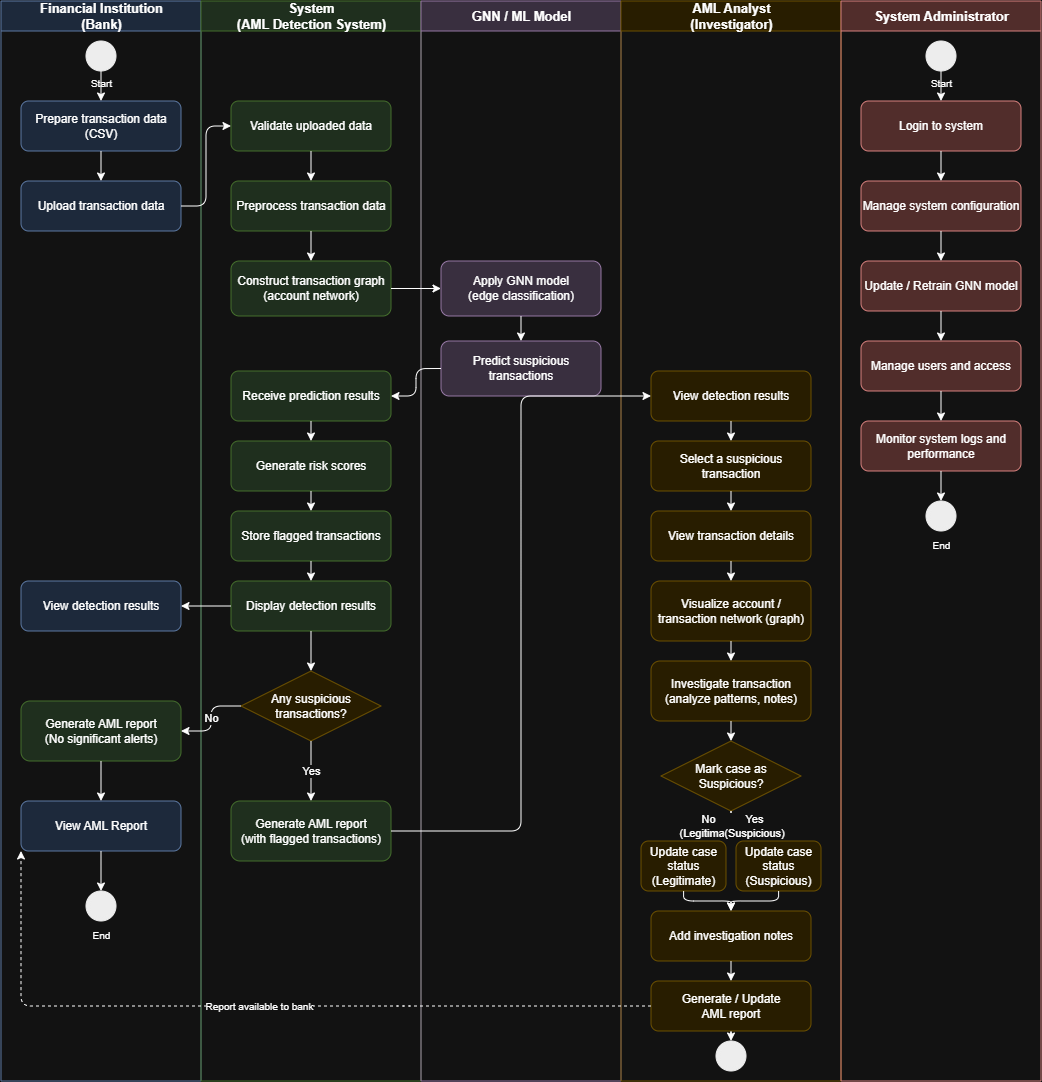

The diagram above was exported from draw.io. Its source (the exported page's mxGraphModel, read from the mxfile embedded in the PNG):
<mxGraphModel dx="2060" dy="1124" grid="1" gridSize="10" guides="1" tooltips="1" connect="1" arrows="1" fold="1" page="1" pageScale="1" pageWidth="1600" pageHeight="1400" math="0" shadow="0">
  <root>
    <mxCell id="0" />
    <mxCell id="1" parent="0" />
    <mxCell id="lane_bank" parent="1" style="swimlane;html=1;startSize=30;fillColor=#dae8fc;strokeColor=#6c8ebf;fontStyle=1;fontSize=13;verticalAlign=middle;" value="Financial Institution&#10;(Bank)" vertex="1">
      <mxGeometry height="1080" width="200" as="geometry" />
    </mxCell>
    <mxCell id="b_start" parent="lane_bank" style="ellipse;whiteSpace=wrap;html=1;fillColor=#000000;strokeColor=#000000;" value="" vertex="1">
      <mxGeometry height="30" width="30" x="85" y="40" as="geometry" />
    </mxCell>
    <mxCell id="b_start_lbl" parent="lane_bank" style="text;html=1;align=center;fontSize=10;" value="Start" vertex="1">
      <mxGeometry height="16" width="60" x="70" y="70" as="geometry" />
    </mxCell>
    <mxCell id="b_prepare" parent="lane_bank" style="rounded=1;whiteSpace=wrap;html=1;fillColor=#dae8fc;strokeColor=#6c8ebf;" value="Prepare transaction data (CSV)" vertex="1">
      <mxGeometry height="50" width="160" x="20" y="100" as="geometry" />
    </mxCell>
    <mxCell id="b_upload" parent="lane_bank" style="rounded=1;whiteSpace=wrap;html=1;fillColor=#dae8fc;strokeColor=#6c8ebf;" value="Upload transaction data" vertex="1">
      <mxGeometry height="50" width="160" x="20" y="180" as="geometry" />
    </mxCell>
    <mxCell id="b_view_results" parent="lane_bank" style="rounded=1;whiteSpace=wrap;html=1;fillColor=#dae8fc;strokeColor=#6c8ebf;" value="View detection results" vertex="1">
      <mxGeometry height="50" width="160" x="20" y="580" as="geometry" />
    </mxCell>
    <mxCell id="b_report_no" parent="lane_bank" style="rounded=1;whiteSpace=wrap;html=1;fillColor=#d5e8d4;strokeColor=#82b366;" value="Generate AML report&#10;(No significant alerts)" vertex="1">
      <mxGeometry height="60" width="160" x="20" y="700" as="geometry" />
    </mxCell>
    <mxCell id="b_view_report" parent="lane_bank" style="rounded=1;whiteSpace=wrap;html=1;fillColor=#dae8fc;strokeColor=#6c8ebf;" value="View AML Report" vertex="1">
      <mxGeometry height="50" width="160" x="20" y="800" as="geometry" />
    </mxCell>
    <mxCell id="b_end" parent="lane_bank" style="ellipse;shape=doubleEllipse;whiteSpace=wrap;html=1;fillColor=#000000;strokeColor=#000000;" value="" vertex="1">
      <mxGeometry height="30" width="30" x="85" y="890" as="geometry" />
    </mxCell>
    <mxCell id="b_end_lbl" parent="lane_bank" style="text;html=1;align=center;fontSize=10;" value="End" vertex="1">
      <mxGeometry height="16" width="60" x="70" y="922" as="geometry" />
    </mxCell>
    <mxCell id="lane_system" parent="1" style="swimlane;html=1;startSize=30;fillColor=#d5e8d4;strokeColor=#82b366;fontStyle=1;fontSize=13;verticalAlign=middle;" value="System&#10;(AML Detection System)" vertex="1">
      <mxGeometry height="1080" width="220" x="200" as="geometry" />
    </mxCell>
    <mxCell id="s_validate" parent="lane_system" style="rounded=1;whiteSpace=wrap;html=1;fillColor=#d5e8d4;strokeColor=#82b366;" value="Validate uploaded data" vertex="1">
      <mxGeometry height="50" width="160" x="30" y="100" as="geometry" />
    </mxCell>
    <mxCell id="s_preprocess" parent="lane_system" style="rounded=1;whiteSpace=wrap;html=1;fillColor=#d5e8d4;strokeColor=#82b366;" value="Preprocess transaction data" vertex="1">
      <mxGeometry height="50" width="160" x="30" y="180" as="geometry" />
    </mxCell>
    <mxCell id="s_construct" parent="lane_system" style="rounded=1;whiteSpace=wrap;html=1;fillColor=#d5e8d4;strokeColor=#82b366;" value="Construct transaction graph (account network)" vertex="1">
      <mxGeometry height="55" width="160" x="30" y="260" as="geometry" />
    </mxCell>
    <mxCell id="s_receive" parent="lane_system" style="rounded=1;whiteSpace=wrap;html=1;fillColor=#d5e8d4;strokeColor=#82b366;" value="Receive prediction results" vertex="1">
      <mxGeometry height="50" width="160" x="30" y="370" as="geometry" />
    </mxCell>
    <mxCell id="s_riskscores" parent="lane_system" style="rounded=1;whiteSpace=wrap;html=1;fillColor=#d5e8d4;strokeColor=#82b366;" value="Generate risk scores" vertex="1">
      <mxGeometry height="50" width="160" x="30" y="440" as="geometry" />
    </mxCell>
    <mxCell id="s_storeflag" parent="lane_system" style="rounded=1;whiteSpace=wrap;html=1;fillColor=#d5e8d4;strokeColor=#82b366;" value="Store flagged transactions" vertex="1">
      <mxGeometry height="50" width="160" x="30" y="510" as="geometry" />
    </mxCell>
    <mxCell id="s_display" parent="lane_system" style="rounded=1;whiteSpace=wrap;html=1;fillColor=#d5e8d4;strokeColor=#82b366;" value="Display detection results" vertex="1">
      <mxGeometry height="50" width="160" x="30" y="580" as="geometry" />
    </mxCell>
    <mxCell id="s_decision" parent="lane_system" style="rhombus;whiteSpace=wrap;html=1;fillColor=#fff2cc;strokeColor=#d6b656;" value="Any suspicious&#10;transactions?" vertex="1">
      <mxGeometry height="70" width="140" x="40" y="670" as="geometry" />
    </mxCell>
    <mxCell id="s_report_yes" parent="lane_system" style="rounded=1;whiteSpace=wrap;html=1;fillColor=#d5e8d4;strokeColor=#82b366;" value="Generate AML report&#10;(with flagged transactions)" vertex="1">
      <mxGeometry height="60" width="160" x="30" y="800" as="geometry" />
    </mxCell>
    <mxCell id="lane_gnn" parent="1" style="swimlane;html=1;startSize=30;fillColor=#e1d5e7;strokeColor=#9673a6;fontStyle=1;fontSize=13;verticalAlign=middle;" value="GNN / ML Model" vertex="1">
      <mxGeometry height="1080" width="200" x="420" as="geometry" />
    </mxCell>
    <mxCell id="g_apply" parent="lane_gnn" style="rounded=1;whiteSpace=wrap;html=1;fillColor=#e1d5e7;strokeColor=#9673a6;" value="Apply GNN model&#10;(edge classification)" vertex="1">
      <mxGeometry height="55" width="160" x="20" y="260" as="geometry" />
    </mxCell>
    <mxCell id="g_predict" parent="lane_gnn" style="rounded=1;whiteSpace=wrap;html=1;fillColor=#e1d5e7;strokeColor=#9673a6;" value="Predict suspicious transactions" vertex="1">
      <mxGeometry height="55" width="160" x="20" y="340" as="geometry" />
    </mxCell>
    <mxCell id="lane_analyst" parent="1" style="swimlane;html=1;startSize=30;fillColor=#fff2cc;strokeColor=#d6b656;fontStyle=1;fontSize=13;verticalAlign=middle;" value="AML Analyst&#10;(Investigator)" vertex="1">
      <mxGeometry height="1080" width="220" x="620" as="geometry" />
    </mxCell>
    <mxCell id="a_view" parent="lane_analyst" style="rounded=1;whiteSpace=wrap;html=1;fillColor=#fff2cc;strokeColor=#d6b656;" value="View detection results" vertex="1">
      <mxGeometry height="50" width="160" x="30" y="370" as="geometry" />
    </mxCell>
    <mxCell id="a_select" parent="lane_analyst" style="rounded=1;whiteSpace=wrap;html=1;fillColor=#fff2cc;strokeColor=#d6b656;" value="Select a suspicious transaction" vertex="1">
      <mxGeometry height="50" width="160" x="30" y="440" as="geometry" />
    </mxCell>
    <mxCell id="a_details" parent="lane_analyst" style="rounded=1;whiteSpace=wrap;html=1;fillColor=#fff2cc;strokeColor=#d6b656;" value="View transaction details" vertex="1">
      <mxGeometry height="50" width="160" x="30" y="510" as="geometry" />
    </mxCell>
    <mxCell id="a_visualize" parent="lane_analyst" style="rounded=1;whiteSpace=wrap;html=1;fillColor=#fff2cc;strokeColor=#d6b656;" value="Visualize account / transaction network (graph)" vertex="1">
      <mxGeometry height="60" width="160" x="30" y="580" as="geometry" />
    </mxCell>
    <mxCell id="a_investigate" parent="lane_analyst" style="rounded=1;whiteSpace=wrap;html=1;fillColor=#fff2cc;strokeColor=#d6b656;" value="Investigate transaction (analyze patterns, notes)" vertex="1">
      <mxGeometry height="60" width="160" x="30" y="660" as="geometry" />
    </mxCell>
    <mxCell id="a_decision" parent="lane_analyst" style="rhombus;whiteSpace=wrap;html=1;fillColor=#fff2cc;strokeColor=#d6b656;" value="Mark case as&#10;Suspicious?" vertex="1">
      <mxGeometry height="70" width="140" x="40" y="740" as="geometry" />
    </mxCell>
    <mxCell id="a_update_legit" parent="lane_analyst" style="rounded=1;whiteSpace=wrap;html=1;fillColor=#fff2cc;strokeColor=#d6b656;" value="Update case status&#10;(Legitimate)" vertex="1">
      <mxGeometry height="50" width="85" x="20" y="840" as="geometry" />
    </mxCell>
    <mxCell id="a_update_susp" parent="lane_analyst" style="rounded=1;whiteSpace=wrap;html=1;fillColor=#fff2cc;strokeColor=#d6b656;" value="Update case status&#10;(Suspicious)" vertex="1">
      <mxGeometry height="50" width="85" x="115" y="840" as="geometry" />
    </mxCell>
    <mxCell id="a_notes" parent="lane_analyst" style="rounded=1;whiteSpace=wrap;html=1;fillColor=#fff2cc;strokeColor=#d6b656;" value="Add investigation notes" vertex="1">
      <mxGeometry height="50" width="160" x="30" y="910" as="geometry" />
    </mxCell>
    <mxCell id="a_report" parent="lane_analyst" style="rounded=1;whiteSpace=wrap;html=1;fillColor=#fff2cc;strokeColor=#d6b656;" value="Generate / Update&#10;AML report" vertex="1">
      <mxGeometry height="50" width="160" x="30" y="980" as="geometry" />
    </mxCell>
    <mxCell id="a_end" parent="lane_analyst" style="ellipse;shape=doubleEllipse;whiteSpace=wrap;html=1;fillColor=#000000;strokeColor=#000000;" value="" vertex="1">
      <mxGeometry height="30" width="30" x="95" y="1040" as="geometry" />
    </mxCell>
    <mxCell id="lane_admin" parent="1" style="swimlane;html=1;startSize=30;fillColor=#f8cecc;strokeColor=#b85450;fontStyle=1;fontSize=13;verticalAlign=middle;" value="System Administrator" vertex="1">
      <mxGeometry height="1080" width="200" x="840" as="geometry" />
    </mxCell>
    <mxCell id="d_start" parent="lane_admin" style="ellipse;whiteSpace=wrap;html=1;fillColor=#000000;strokeColor=#000000;" value="" vertex="1">
      <mxGeometry height="30" width="30" x="85" y="40" as="geometry" />
    </mxCell>
    <mxCell id="d_start_lbl" parent="lane_admin" style="text;html=1;align=center;fontSize=10;" value="Start" vertex="1">
      <mxGeometry height="16" width="60" x="70" y="70" as="geometry" />
    </mxCell>
    <mxCell id="d_login" parent="lane_admin" style="rounded=1;whiteSpace=wrap;html=1;fillColor=#f8cecc;strokeColor=#b85450;" value="Login to system" vertex="1">
      <mxGeometry height="50" width="160" x="20" y="100" as="geometry" />
    </mxCell>
    <mxCell id="d_config" parent="lane_admin" style="rounded=1;whiteSpace=wrap;html=1;fillColor=#f8cecc;strokeColor=#b85450;" value="Manage system configuration" vertex="1">
      <mxGeometry height="50" width="160" x="20" y="180" as="geometry" />
    </mxCell>
    <mxCell id="d_retrain" parent="lane_admin" style="rounded=1;whiteSpace=wrap;html=1;fillColor=#f8cecc;strokeColor=#b85450;" value="Update / Retrain GNN model" vertex="1">
      <mxGeometry height="50" width="160" x="20" y="260" as="geometry" />
    </mxCell>
    <mxCell id="d_users" parent="lane_admin" style="rounded=1;whiteSpace=wrap;html=1;fillColor=#f8cecc;strokeColor=#b85450;" value="Manage users and access" vertex="1">
      <mxGeometry height="50" width="160" x="20" y="340" as="geometry" />
    </mxCell>
    <mxCell id="d_monitor" parent="lane_admin" style="rounded=1;whiteSpace=wrap;html=1;fillColor=#f8cecc;strokeColor=#b85450;" value="Monitor system logs and performance" vertex="1">
      <mxGeometry height="50" width="160" x="20" y="420" as="geometry" />
    </mxCell>
    <mxCell id="d_end" parent="lane_admin" style="ellipse;shape=doubleEllipse;whiteSpace=wrap;html=1;fillColor=#000000;strokeColor=#000000;" value="" vertex="1">
      <mxGeometry height="30" width="30" x="85" y="500" as="geometry" />
    </mxCell>
    <mxCell id="d_end_lbl" parent="lane_admin" style="text;html=1;align=center;fontSize=10;" value="End" vertex="1">
      <mxGeometry height="16" width="60" x="70" y="532" as="geometry" />
    </mxCell>
    <mxCell id="e1" edge="1" parent="1" source="b_start" style="edgeStyle=orthogonalEdgeStyle;html=1;" target="b_prepare">
      <mxGeometry relative="1" as="geometry" />
    </mxCell>
    <mxCell id="e2" edge="1" parent="1" source="b_prepare" style="edgeStyle=orthogonalEdgeStyle;html=1;" target="b_upload">
      <mxGeometry relative="1" as="geometry" />
    </mxCell>
    <mxCell id="e3" edge="1" parent="1" source="b_upload" style="edgeStyle=orthogonalEdgeStyle;html=1;exitX=1;exitY=0.5;entryX=0;entryY=0.5;" target="s_validate">
      <mxGeometry relative="1" as="geometry" />
    </mxCell>
    <mxCell id="e4" edge="1" parent="1" source="s_validate" style="edgeStyle=orthogonalEdgeStyle;html=1;" target="s_preprocess">
      <mxGeometry relative="1" as="geometry" />
    </mxCell>
    <mxCell id="e5" edge="1" parent="1" source="s_preprocess" style="edgeStyle=orthogonalEdgeStyle;html=1;" target="s_construct">
      <mxGeometry relative="1" as="geometry" />
    </mxCell>
    <mxCell id="e6" edge="1" parent="1" source="s_construct" style="edgeStyle=orthogonalEdgeStyle;html=1;exitX=1;exitY=0.5;entryX=0;entryY=0.5;" target="g_apply">
      <mxGeometry relative="1" as="geometry" />
    </mxCell>
    <mxCell id="e7" edge="1" parent="1" source="g_apply" style="edgeStyle=orthogonalEdgeStyle;html=1;" target="g_predict">
      <mxGeometry relative="1" as="geometry" />
    </mxCell>
    <mxCell id="e8" edge="1" parent="1" source="g_predict" style="edgeStyle=orthogonalEdgeStyle;html=1;exitX=0;exitY=0.5;entryX=1;entryY=0.5;" target="s_receive">
      <mxGeometry relative="1" as="geometry" />
    </mxCell>
    <mxCell id="e9" edge="1" parent="1" source="s_receive" style="edgeStyle=orthogonalEdgeStyle;html=1;" target="s_riskscores">
      <mxGeometry relative="1" as="geometry" />
    </mxCell>
    <mxCell id="e10" edge="1" parent="1" source="s_riskscores" style="edgeStyle=orthogonalEdgeStyle;html=1;" target="s_storeflag">
      <mxGeometry relative="1" as="geometry" />
    </mxCell>
    <mxCell id="e11" edge="1" parent="1" source="s_storeflag" style="edgeStyle=orthogonalEdgeStyle;html=1;" target="s_display">
      <mxGeometry relative="1" as="geometry" />
    </mxCell>
    <mxCell id="e12" edge="1" parent="1" source="s_display" style="edgeStyle=orthogonalEdgeStyle;html=1;exitX=0;exitY=0.5;entryX=1;entryY=0.5;" target="b_view_results" value="">
      <mxGeometry relative="1" as="geometry" />
    </mxCell>
    <mxCell id="e13" edge="1" parent="1" source="s_display" style="edgeStyle=orthogonalEdgeStyle;html=1;" target="s_decision">
      <mxGeometry relative="1" as="geometry" />
    </mxCell>
    <mxCell id="e14" edge="1" parent="1" source="s_decision" style="edgeStyle=orthogonalEdgeStyle;html=1;exitX=0;exitY=0.5;entryX=1;entryY=0.5;" target="b_report_no" value="No">
      <mxGeometry relative="1" as="geometry" />
    </mxCell>
    <mxCell id="e15" edge="1" parent="1" source="s_decision" style="edgeStyle=orthogonalEdgeStyle;html=1;" target="s_report_yes" value="Yes">
      <mxGeometry relative="1" as="geometry" />
    </mxCell>
    <mxCell id="e16" edge="1" parent="1" source="b_report_no" style="edgeStyle=orthogonalEdgeStyle;html=1;" target="b_view_report">
      <mxGeometry relative="1" as="geometry" />
    </mxCell>
    <mxCell id="e17" edge="1" parent="1" source="s_report_yes" style="edgeStyle=orthogonalEdgeStyle;html=1;exitX=1;exitY=0.5;entryX=0;entryY=0.5;" target="a_view">
      <mxGeometry relative="1" as="geometry" />
    </mxCell>
    <mxCell id="e18" edge="1" parent="1" source="b_view_report" style="edgeStyle=orthogonalEdgeStyle;html=1;" target="b_end">
      <mxGeometry relative="1" as="geometry" />
    </mxCell>
    <mxCell id="e19" edge="1" parent="1" source="a_view" style="edgeStyle=orthogonalEdgeStyle;html=1;" target="a_select">
      <mxGeometry relative="1" as="geometry" />
    </mxCell>
    <mxCell id="e20" edge="1" parent="1" source="a_select" style="edgeStyle=orthogonalEdgeStyle;html=1;" target="a_details">
      <mxGeometry relative="1" as="geometry" />
    </mxCell>
    <mxCell id="e21" edge="1" parent="1" source="a_details" style="edgeStyle=orthogonalEdgeStyle;html=1;" target="a_visualize">
      <mxGeometry relative="1" as="geometry" />
    </mxCell>
    <mxCell id="e22" edge="1" parent="1" source="a_visualize" style="edgeStyle=orthogonalEdgeStyle;html=1;" target="a_investigate">
      <mxGeometry relative="1" as="geometry" />
    </mxCell>
    <mxCell id="e23" edge="1" parent="1" source="a_investigate" style="edgeStyle=orthogonalEdgeStyle;html=1;" target="a_decision">
      <mxGeometry relative="1" as="geometry" />
    </mxCell>
    <mxCell id="e24" edge="1" parent="1" source="a_decision" style="edgeStyle=orthogonalEdgeStyle;html=1;" target="a_update_legit" value="No&#10;(Legitimate)">
      <mxGeometry relative="1" as="geometry" />
    </mxCell>
    <mxCell id="e25" edge="1" parent="1" source="a_decision" style="edgeStyle=orthogonalEdgeStyle;html=1;" target="a_update_susp" value="Yes&#10;(Suspicious)">
      <mxGeometry relative="1" as="geometry" />
    </mxCell>
    <mxCell id="e26" edge="1" parent="1" source="a_update_legit" style="edgeStyle=orthogonalEdgeStyle;html=1;" target="a_notes">
      <mxGeometry relative="1" as="geometry" />
    </mxCell>
    <mxCell id="e27" edge="1" parent="1" source="a_update_susp" style="edgeStyle=orthogonalEdgeStyle;html=1;" target="a_notes">
      <mxGeometry relative="1" as="geometry" />
    </mxCell>
    <mxCell id="e28" edge="1" parent="1" source="a_notes" style="edgeStyle=orthogonalEdgeStyle;html=1;" target="a_report">
      <mxGeometry relative="1" as="geometry" />
    </mxCell>
    <mxCell id="e29" edge="1" parent="1" source="a_report" style="edgeStyle=orthogonalEdgeStyle;html=1;" target="a_end">
      <mxGeometry relative="1" as="geometry" />
    </mxCell>
    <mxCell id="e30" edge="1" parent="1" source="a_report" style="edgeStyle=orthogonalEdgeStyle;html=1;dashed=1;exitX=0;exitY=0.5;entryX=0;entryY=1;fontSize=10;" target="b_view_report" value="Report available to bank">
      <mxGeometry relative="1" as="geometry">
        <Array as="points">
          <mxPoint x="405" y="1005" />
          <mxPoint x="100" y="1005" />
        </Array>
      </mxGeometry>
    </mxCell>
    <mxCell id="e31" edge="1" parent="1" source="d_start" style="edgeStyle=orthogonalEdgeStyle;html=1;" target="d_login">
      <mxGeometry relative="1" as="geometry" />
    </mxCell>
    <mxCell id="e32" edge="1" parent="1" source="d_login" style="edgeStyle=orthogonalEdgeStyle;html=1;" target="d_config">
      <mxGeometry relative="1" as="geometry" />
    </mxCell>
    <mxCell id="e33" edge="1" parent="1" source="d_config" style="edgeStyle=orthogonalEdgeStyle;html=1;" target="d_retrain">
      <mxGeometry relative="1" as="geometry" />
    </mxCell>
    <mxCell id="e34" edge="1" parent="1" source="d_retrain" style="edgeStyle=orthogonalEdgeStyle;html=1;" target="d_users">
      <mxGeometry relative="1" as="geometry" />
    </mxCell>
    <mxCell id="e35" edge="1" parent="1" source="d_users" style="edgeStyle=orthogonalEdgeStyle;html=1;" target="d_monitor">
      <mxGeometry relative="1" as="geometry" />
    </mxCell>
    <mxCell id="e36" edge="1" parent="1" source="d_monitor" style="edgeStyle=orthogonalEdgeStyle;html=1;" target="d_end">
      <mxGeometry relative="1" as="geometry" />
    </mxCell>
  </root>
</mxGraphModel>